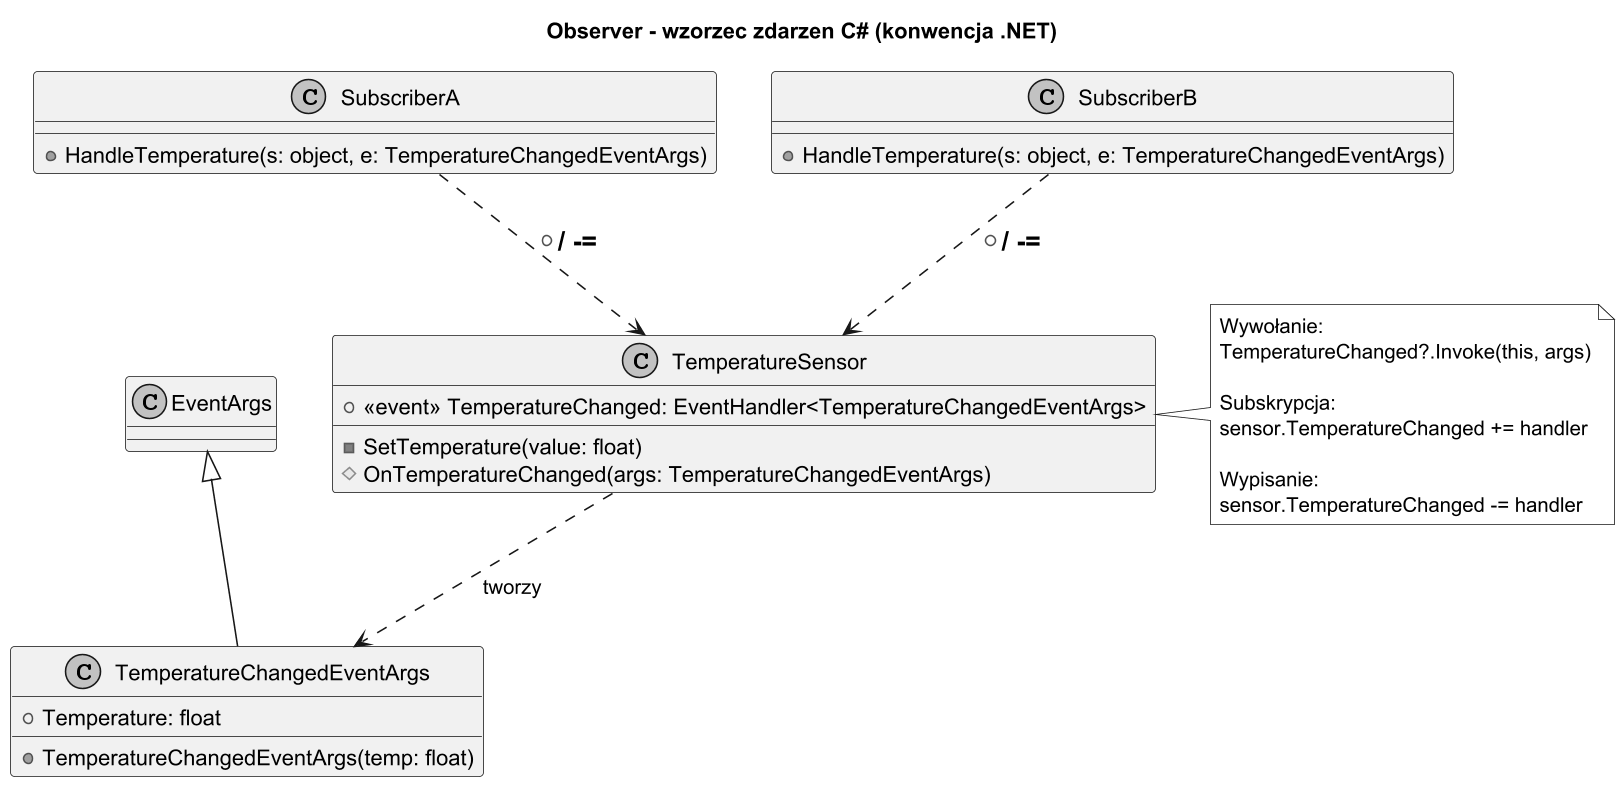

The diagram above was rendered by PlantUML. Its source (embedded in the PNG):
@startuml observer_event_pattern
title Observer - wzorzec zdarzen C# (konwencja .NET)

skinparam monochrome true
skinparam dpi 150

class EventArgs {
}

class TemperatureChangedEventArgs {
    + Temperature: float
    + TemperatureChangedEventArgs(temp: float)
}

EventArgs <|-- TemperatureChangedEventArgs

class TemperatureSensor {
    + <<event>> TemperatureChanged: EventHandler<TemperatureChangedEventArgs>
    - SetTemperature(value: float)
    # OnTemperatureChanged(args: TemperatureChangedEventArgs)
}

note right of TemperatureSensor
Wywołanie:
TemperatureChanged?.Invoke(this, args)

Subskrypcja:
sensor.TemperatureChanged += handler

Wypisanie:
sensor.TemperatureChanged -= handler
end note

class SubscriberA {
    + HandleTemperature(s: object, e: TemperatureChangedEventArgs)
}

class SubscriberB {
    + HandleTemperature(s: object, e: TemperatureChangedEventArgs)
}

TemperatureSensor ..> TemperatureChangedEventArgs : tworzy
SubscriberA ..> TemperatureSensor : += / -=
SubscriberB ..> TemperatureSensor : += / -=

@enduml